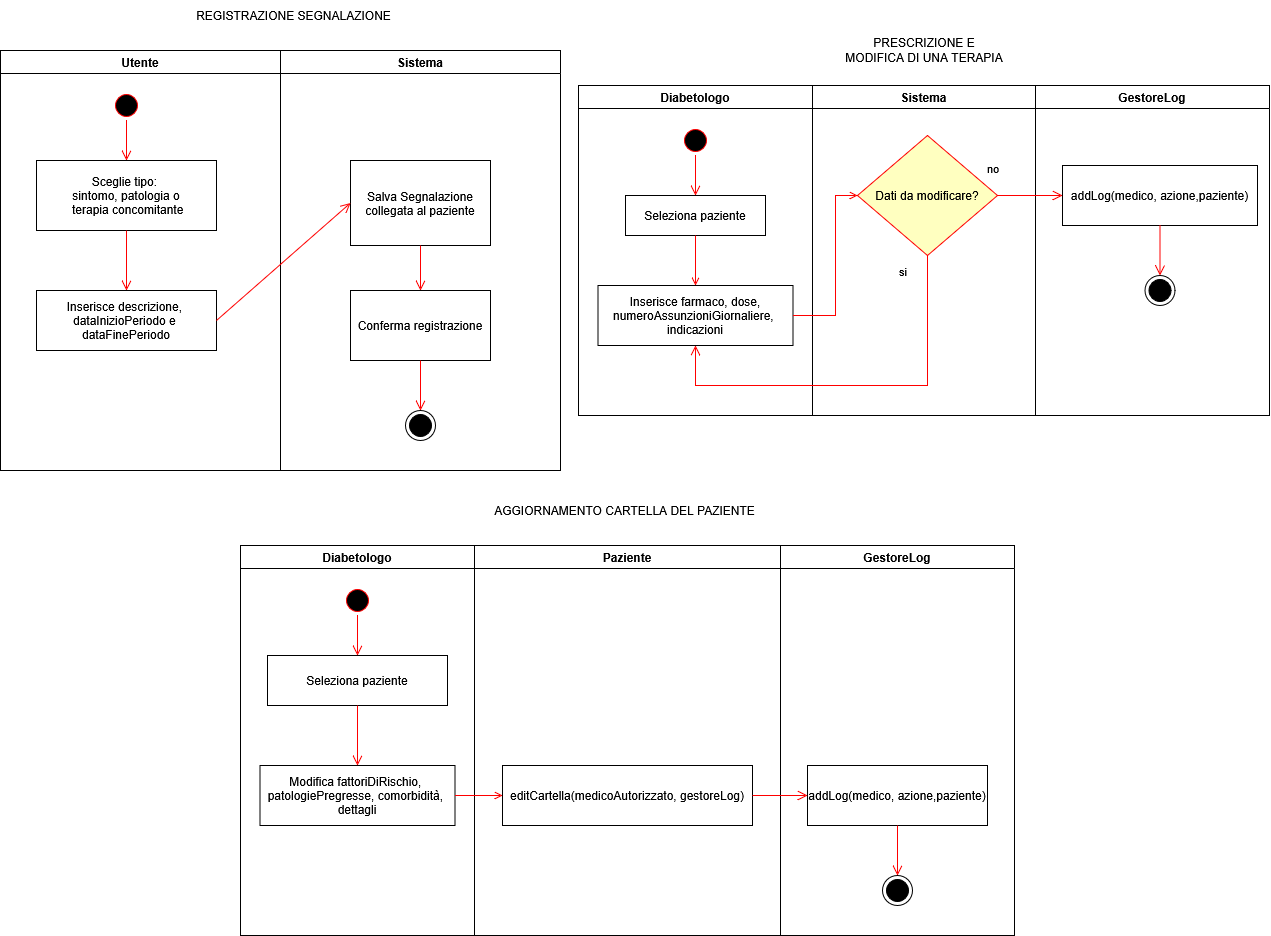

The diagram above was exported from draw.io. Its source (the exported page's mxGraphModel, read from the mxfile embedded in the PNG):
<mxGraphModel dx="3018" dy="2558" grid="1" gridSize="10" guides="1" tooltips="1" connect="1" arrows="1" fold="1" page="1" pageScale="1" pageWidth="320" pageHeight="495" math="0" shadow="0">
  <root>
    <mxCell id="0" />
    <mxCell id="1" parent="0" />
    <mxCell id="BozX6Q6sXpEbVBUvc7tO-203" parent="1" style="swimlane;whiteSpace=wrap" value="Utente" vertex="1">
      <mxGeometry height="420" width="280" x="-640" y="-940" as="geometry">
        <mxRectangle height="30" width="80" x="134" y="130" as="alternateBounds" />
      </mxGeometry>
    </mxCell>
    <mxCell id="BozX6Q6sXpEbVBUvc7tO-204" edge="1" parent="BozX6Q6sXpEbVBUvc7tO-203" source="BozX6Q6sXpEbVBUvc7tO-206" style="edgeStyle=elbowEdgeStyle;elbow=horizontal;verticalAlign=bottom;endArrow=open;endSize=8;strokeColor=#FF0000;endFill=1;rounded=0" target="BozX6Q6sXpEbVBUvc7tO-205" value="">
      <mxGeometry x="100" y="40" as="geometry">
        <mxPoint x="115" y="110" as="targetPoint" />
      </mxGeometry>
    </mxCell>
    <mxCell id="BozX6Q6sXpEbVBUvc7tO-205" parent="BozX6Q6sXpEbVBUvc7tO-203" style="" value="Sceglie tipo: &#10;sintomo, patologia o&#10; terapia concomitante" vertex="1">
      <mxGeometry height="70" width="180" x="36" y="110" as="geometry" />
    </mxCell>
    <mxCell id="BozX6Q6sXpEbVBUvc7tO-206" parent="BozX6Q6sXpEbVBUvc7tO-203" style="ellipse;shape=startState;fillColor=#000000;strokeColor=#ff0000;" value="" vertex="1">
      <mxGeometry height="30" width="30" x="111" y="40" as="geometry" />
    </mxCell>
    <mxCell id="BozX6Q6sXpEbVBUvc7tO-207" parent="BozX6Q6sXpEbVBUvc7tO-203" style="" value="Inserisce descrizione, &#10;dataInizioPeriodo e &#10;dataFinePeriodo" vertex="1">
      <mxGeometry height="60" width="180" x="36" y="240" as="geometry" />
    </mxCell>
    <mxCell id="BozX6Q6sXpEbVBUvc7tO-208" edge="1" parent="BozX6Q6sXpEbVBUvc7tO-203" source="BozX6Q6sXpEbVBUvc7tO-205" style="elbow=horizontal;verticalAlign=bottom;endArrow=open;endSize=8;strokeColor=#FF0000;endFill=1;rounded=0;exitX=0.5;exitY=1;exitDx=0;exitDy=0;entryX=0.5;entryY=0;entryDx=0;entryDy=0;" target="BozX6Q6sXpEbVBUvc7tO-207" value="">
      <mxGeometry x="-20" y="-2090" as="geometry">
        <mxPoint x="160" y="110" as="sourcePoint" />
        <mxPoint x="126" y="220" as="targetPoint" />
      </mxGeometry>
    </mxCell>
    <mxCell id="BozX6Q6sXpEbVBUvc7tO-209" parent="1" style="swimlane;whiteSpace=wrap;startSize=23;" value="Sistema" vertex="1">
      <mxGeometry height="420" width="280" x="-360" y="-940" as="geometry" />
    </mxCell>
    <mxCell id="BozX6Q6sXpEbVBUvc7tO-210" parent="BozX6Q6sXpEbVBUvc7tO-209" style="" value="Salva Segnalazione&#10;collegata al paziente" vertex="1">
      <mxGeometry height="85" width="140" x="70" y="110" as="geometry" />
    </mxCell>
    <mxCell id="BozX6Q6sXpEbVBUvc7tO-211" parent="BozX6Q6sXpEbVBUvc7tO-209" style="" value="Conferma registrazione" vertex="1">
      <mxGeometry height="70" width="140" x="70" y="240" as="geometry" />
    </mxCell>
    <mxCell id="BozX6Q6sXpEbVBUvc7tO-212" parent="BozX6Q6sXpEbVBUvc7tO-209" style="ellipse;html=1;shape=endState;fillColor=strokeColor;" value="" vertex="1">
      <mxGeometry height="30" width="30" x="125" y="360" as="geometry" />
    </mxCell>
    <mxCell id="BozX6Q6sXpEbVBUvc7tO-213" edge="1" parent="BozX6Q6sXpEbVBUvc7tO-209" source="BozX6Q6sXpEbVBUvc7tO-211" style="elbow=horizontal;verticalAlign=bottom;endArrow=open;endSize=8;strokeColor=#FF0000;endFill=1;rounded=0;exitX=0.5;exitY=1;exitDx=0;exitDy=0;entryX=0.5;entryY=0;entryDx=0;entryDy=0;" target="BozX6Q6sXpEbVBUvc7tO-212" value="">
      <mxGeometry x="-314" y="-90" as="geometry">
        <mxPoint x="-154" y="80" as="sourcePoint" />
        <mxPoint x="-154" y="120" as="targetPoint" />
      </mxGeometry>
    </mxCell>
    <mxCell id="BozX6Q6sXpEbVBUvc7tO-214" edge="1" parent="BozX6Q6sXpEbVBUvc7tO-209" source="BozX6Q6sXpEbVBUvc7tO-210" style="elbow=horizontal;verticalAlign=bottom;endArrow=open;endSize=8;strokeColor=#FF0000;endFill=1;rounded=0;entryX=0.5;entryY=0;entryDx=0;entryDy=0;exitX=0.5;exitY=1;exitDx=0;exitDy=0;" target="BozX6Q6sXpEbVBUvc7tO-211" value="">
      <mxGeometry x="-420" y="-4220" as="geometry">
        <mxPoint x="170" y="195.00000000000003" as="sourcePoint" />
        <mxPoint x="170" y="237.02" as="targetPoint" />
      </mxGeometry>
    </mxCell>
    <mxCell id="BozX6Q6sXpEbVBUvc7tO-215" parent="1" style="text;html=1;whiteSpace=wrap;strokeColor=none;fillColor=none;align=center;verticalAlign=middle;rounded=0;" value="&lt;div&gt;REGISTRAZIONE SEGNALAZIONE&lt;/div&gt;" vertex="1">
      <mxGeometry height="30" width="291" x="-492" y="-990" as="geometry" />
    </mxCell>
    <mxCell id="BozX6Q6sXpEbVBUvc7tO-216" edge="1" parent="1" source="BozX6Q6sXpEbVBUvc7tO-207" style="elbow=horizontal;verticalAlign=bottom;endArrow=open;endSize=8;strokeColor=#FF0000;endFill=1;rounded=0;exitX=1;exitY=0.5;exitDx=0;exitDy=0;entryX=0;entryY=0.5;entryDx=0;entryDy=0;" target="BozX6Q6sXpEbVBUvc7tO-210" value="">
      <mxGeometry x="-20" y="-2090" as="geometry">
        <mxPoint x="-520" y="-730" as="sourcePoint" />
        <mxPoint x="-520" y="-670" as="targetPoint" />
      </mxGeometry>
    </mxCell>
    <mxCell id="BozX6Q6sXpEbVBUvc7tO-217" parent="1" style="swimlane;whiteSpace=wrap;startSize=23;" value="Diabetologo" vertex="1">
      <mxGeometry height="390" width="234" x="-400" y="-445" as="geometry">
        <mxRectangle height="30" width="80" x="134" y="130" as="alternateBounds" />
      </mxGeometry>
    </mxCell>
    <mxCell id="BozX6Q6sXpEbVBUvc7tO-218" edge="1" parent="BozX6Q6sXpEbVBUvc7tO-217" source="BozX6Q6sXpEbVBUvc7tO-220" style="edgeStyle=elbowEdgeStyle;elbow=horizontal;verticalAlign=bottom;endArrow=open;endSize=8;strokeColor=#FF0000;endFill=1;rounded=0" target="BozX6Q6sXpEbVBUvc7tO-219" value="">
      <mxGeometry x="100" y="40" as="geometry">
        <mxPoint x="106" y="110" as="targetPoint" />
      </mxGeometry>
    </mxCell>
    <mxCell id="BozX6Q6sXpEbVBUvc7tO-219" parent="BozX6Q6sXpEbVBUvc7tO-217" style="" value="Seleziona paziente" vertex="1">
      <mxGeometry height="50" width="180" x="27" y="110" as="geometry" />
    </mxCell>
    <mxCell id="BozX6Q6sXpEbVBUvc7tO-220" parent="BozX6Q6sXpEbVBUvc7tO-217" style="ellipse;shape=startState;fillColor=#000000;strokeColor=#ff0000;" value="" vertex="1">
      <mxGeometry height="30" width="30" x="102" y="40" as="geometry" />
    </mxCell>
    <mxCell id="BozX6Q6sXpEbVBUvc7tO-221" parent="BozX6Q6sXpEbVBUvc7tO-217" style="" value="Modifica fattoriDiRischio, &#10;patologiePregresse, comorbidità, &#10;dettagli" vertex="1">
      <mxGeometry height="60" width="195" x="19.5" y="220" as="geometry" />
    </mxCell>
    <mxCell id="BozX6Q6sXpEbVBUvc7tO-222" edge="1" parent="BozX6Q6sXpEbVBUvc7tO-217" source="BozX6Q6sXpEbVBUvc7tO-219" style="elbow=horizontal;verticalAlign=bottom;endArrow=open;endSize=8;strokeColor=#FF0000;endFill=1;rounded=0;exitX=0.5;exitY=1;exitDx=0;exitDy=0;entryX=0.5;entryY=0;entryDx=0;entryDy=0;" target="BozX6Q6sXpEbVBUvc7tO-221" value="">
      <mxGeometry x="-74" y="-4750" as="geometry">
        <mxPoint x="117" y="160" as="sourcePoint" />
        <mxPoint x="117" y="200" as="targetPoint" />
      </mxGeometry>
    </mxCell>
    <mxCell id="BozX6Q6sXpEbVBUvc7tO-223" parent="1" style="swimlane;whiteSpace=wrap;startSize=23;" value="Paziente" vertex="1">
      <mxGeometry height="390" width="306" x="-166" y="-445" as="geometry" />
    </mxCell>
    <mxCell id="BozX6Q6sXpEbVBUvc7tO-224" parent="BozX6Q6sXpEbVBUvc7tO-223" style="" value="editCartella(medicoAutorizzato, gestoreLog)" vertex="1">
      <mxGeometry height="60" width="250" x="28" y="220" as="geometry" />
    </mxCell>
    <mxCell id="BozX6Q6sXpEbVBUvc7tO-225" parent="BozX6Q6sXpEbVBUvc7tO-223" style="swimlane;whiteSpace=wrap;startSize=23;" value="GestoreLog" vertex="1">
      <mxGeometry height="390" width="234" x="306" as="geometry">
        <mxRectangle height="30" width="80" x="134" y="130" as="alternateBounds" />
      </mxGeometry>
    </mxCell>
    <mxCell id="BozX6Q6sXpEbVBUvc7tO-226" parent="BozX6Q6sXpEbVBUvc7tO-225" style="" value="addLog(medico, azione,paziente)" vertex="1">
      <mxGeometry height="60" width="180" x="27" y="220" as="geometry" />
    </mxCell>
    <mxCell id="BozX6Q6sXpEbVBUvc7tO-227" edge="1" parent="BozX6Q6sXpEbVBUvc7tO-225" source="BozX6Q6sXpEbVBUvc7tO-226" style="elbow=horizontal;verticalAlign=bottom;endArrow=open;endSize=8;strokeColor=#FF0000;endFill=1;rounded=0;exitX=0.5;exitY=1;exitDx=0;exitDy=0;entryX=0.5;entryY=0;entryDx=0;entryDy=0;" target="BozX6Q6sXpEbVBUvc7tO-228" value="">
      <mxGeometry x="-74" y="-4750" as="geometry">
        <mxPoint x="117" y="265" as="sourcePoint" />
        <mxPoint x="117" y="325" as="targetPoint" />
      </mxGeometry>
    </mxCell>
    <mxCell id="BozX6Q6sXpEbVBUvc7tO-228" parent="BozX6Q6sXpEbVBUvc7tO-225" style="ellipse;html=1;shape=endState;fillColor=strokeColor;" value="" vertex="1">
      <mxGeometry height="30" width="30" x="102" y="330" as="geometry" />
    </mxCell>
    <mxCell id="BozX6Q6sXpEbVBUvc7tO-229" edge="1" parent="BozX6Q6sXpEbVBUvc7tO-223" source="BozX6Q6sXpEbVBUvc7tO-224" style="elbow=horizontal;verticalAlign=bottom;endArrow=open;endSize=8;strokeColor=#FF0000;endFill=1;rounded=0;exitX=1;exitY=0.5;exitDx=0;exitDy=0;entryX=0;entryY=0.5;entryDx=0;entryDy=0;" target="BozX6Q6sXpEbVBUvc7tO-226" value="">
      <mxGeometry x="406" y="40" as="geometry">
        <mxPoint x="411" y="70" as="sourcePoint" />
        <mxPoint x="400" y="110" as="targetPoint" />
      </mxGeometry>
    </mxCell>
    <mxCell id="BozX6Q6sXpEbVBUvc7tO-230" edge="1" parent="1" source="BozX6Q6sXpEbVBUvc7tO-221" style="endArrow=open;strokeColor=#FF0000;endFill=1;rounded=0;entryX=0;entryY=0.5;entryDx=0;entryDy=0;exitX=1;exitY=0.5;exitDx=0;exitDy=0;" target="BozX6Q6sXpEbVBUvc7tO-224" value="">
      <mxGeometry relative="1" as="geometry">
        <mxPoint x="15" y="-310" as="targetPoint" />
      </mxGeometry>
    </mxCell>
    <mxCell id="BozX6Q6sXpEbVBUvc7tO-231" parent="1" style="text;html=1;whiteSpace=wrap;strokeColor=none;fillColor=none;align=center;verticalAlign=middle;rounded=0;" value="AGGIORNAMENTO CARTELLA DEL PAZIENTE" vertex="1">
      <mxGeometry height="30" width="323" x="-177.5" y="-495" as="geometry" />
    </mxCell>
    <mxCell id="BozX6Q6sXpEbVBUvc7tO-232" parent="1" style="swimlane;whiteSpace=wrap" value="Diabetologo" vertex="1">
      <mxGeometry height="330" width="234" x="-62" y="-905" as="geometry">
        <mxRectangle height="30" width="80" x="134" y="130" as="alternateBounds" />
      </mxGeometry>
    </mxCell>
    <mxCell id="BozX6Q6sXpEbVBUvc7tO-233" edge="1" parent="BozX6Q6sXpEbVBUvc7tO-232" source="BozX6Q6sXpEbVBUvc7tO-235" style="edgeStyle=elbowEdgeStyle;elbow=horizontal;verticalAlign=bottom;endArrow=open;endSize=8;strokeColor=#FF0000;endFill=1;rounded=0;entryX=0.5;entryY=0;entryDx=0;entryDy=0;exitX=0.5;exitY=1;exitDx=0;exitDy=0;" target="BozX6Q6sXpEbVBUvc7tO-234" value="">
      <mxGeometry x="100" y="40" as="geometry">
        <mxPoint x="106" y="110" as="targetPoint" />
      </mxGeometry>
    </mxCell>
    <mxCell id="BozX6Q6sXpEbVBUvc7tO-234" parent="BozX6Q6sXpEbVBUvc7tO-232" style="" value="Seleziona paziente" vertex="1">
      <mxGeometry height="40" width="140" x="47" y="110" as="geometry" />
    </mxCell>
    <mxCell id="BozX6Q6sXpEbVBUvc7tO-235" parent="BozX6Q6sXpEbVBUvc7tO-232" style="ellipse;shape=startState;fillColor=#000000;strokeColor=#ff0000;" value="" vertex="1">
      <mxGeometry height="30" width="30" x="102" y="40" as="geometry" />
    </mxCell>
    <mxCell id="BozX6Q6sXpEbVBUvc7tO-236" parent="BozX6Q6sXpEbVBUvc7tO-232" style="" value="Inserisce farmaco, dose,&#10;numeroAssunzioniGiornaliere, &#10;indicazioni" vertex="1">
      <mxGeometry height="60" width="195" x="19.5" y="200" as="geometry" />
    </mxCell>
    <mxCell id="BozX6Q6sXpEbVBUvc7tO-237" edge="1" parent="BozX6Q6sXpEbVBUvc7tO-232" source="BozX6Q6sXpEbVBUvc7tO-234" style="endArrow=open;strokeColor=#FF0000;endFill=1;rounded=0;entryX=0.5;entryY=0;entryDx=0;entryDy=0;exitX=0.5;exitY=1;exitDx=0;exitDy=0;" target="BozX6Q6sXpEbVBUvc7tO-236" value="">
      <mxGeometry relative="1" as="geometry">
        <mxPoint x="403" y="135" as="targetPoint" />
      </mxGeometry>
    </mxCell>
    <mxCell id="BozX6Q6sXpEbVBUvc7tO-238" parent="1" style="swimlane;whiteSpace=wrap;startSize=23;" value="Sistema" vertex="1">
      <mxGeometry height="330" width="223" x="172" y="-905" as="geometry" />
    </mxCell>
    <mxCell id="BozX6Q6sXpEbVBUvc7tO-239" parent="BozX6Q6sXpEbVBUvc7tO-238" style="rhombus;whiteSpace=wrap;html=1;fontColor=#000000;fillColor=#ffffc0;strokeColor=#ff0000;" value="Dati da modificare?" vertex="1">
      <mxGeometry height="120" width="140" x="45" y="50" as="geometry" />
    </mxCell>
    <mxCell id="BozX6Q6sXpEbVBUvc7tO-240" parent="1" style="text;html=1;whiteSpace=wrap;strokeColor=none;fillColor=none;align=center;verticalAlign=middle;rounded=0;" value="PRESCRIZIONE E MODIFICA DI UNA TERAPIA" vertex="1">
      <mxGeometry height="30" width="164" x="202" y="-955" as="geometry" />
    </mxCell>
    <mxCell id="BozX6Q6sXpEbVBUvc7tO-241" edge="1" parent="1" source="BozX6Q6sXpEbVBUvc7tO-236" style="endArrow=open;strokeColor=#FF0000;endFill=1;rounded=0;entryX=0;entryY=0.5;entryDx=0;entryDy=0;exitX=1;exitY=0.5;exitDx=0;exitDy=0;edgeStyle=orthogonalEdgeStyle;" target="BozX6Q6sXpEbVBUvc7tO-239" value="">
      <mxGeometry relative="1" as="geometry">
        <Array as="points">
          <mxPoint x="195" y="-675" />
          <mxPoint x="195" y="-795" />
        </Array>
        <mxPoint x="45" y="-735" as="sourcePoint" />
        <mxPoint x="45" y="-685" as="targetPoint" />
      </mxGeometry>
    </mxCell>
    <mxCell id="BozX6Q6sXpEbVBUvc7tO-242" edge="1" parent="1" source="BozX6Q6sXpEbVBUvc7tO-239" style="html=1;align=left;verticalAlign=top;endArrow=open;endSize=8;strokeColor=#ff0000;rounded=0;exitX=0.5;exitY=1;exitDx=0;exitDy=0;entryX=0.5;entryY=1;entryDx=0;entryDy=0;edgeStyle=orthogonalEdgeStyle;" target="BozX6Q6sXpEbVBUvc7tO-236" value="&lt;div&gt;si&lt;/div&gt;">
      <mxGeometry relative="1" x="-0.9847" y="-30" as="geometry">
        <mxPoint as="offset" />
        <Array as="points">
          <mxPoint x="287" y="-605" />
          <mxPoint x="55" y="-605" />
        </Array>
        <mxPoint x="234" y="-177.5" as="targetPoint" />
      </mxGeometry>
    </mxCell>
    <mxCell id="BozX6Q6sXpEbVBUvc7tO-243" parent="1" style="swimlane;whiteSpace=wrap;startSize=23;" value="GestoreLog" vertex="1">
      <mxGeometry height="330" width="234" x="395" y="-905" as="geometry">
        <mxRectangle height="30" width="80" x="134" y="130" as="alternateBounds" />
      </mxGeometry>
    </mxCell>
    <mxCell id="BozX6Q6sXpEbVBUvc7tO-244" parent="BozX6Q6sXpEbVBUvc7tO-243" style="" value="addLog(medico, azione,paziente)" vertex="1">
      <mxGeometry height="60" width="195" x="27" y="80" as="geometry" />
    </mxCell>
    <mxCell id="BozX6Q6sXpEbVBUvc7tO-245" edge="1" parent="BozX6Q6sXpEbVBUvc7tO-243" source="BozX6Q6sXpEbVBUvc7tO-244" style="elbow=horizontal;verticalAlign=bottom;endArrow=open;endSize=8;strokeColor=#FF0000;endFill=1;rounded=0;exitX=0.5;exitY=1;exitDx=0;exitDy=0;entryX=0.5;entryY=0;entryDx=0;entryDy=0;" target="BozX6Q6sXpEbVBUvc7tO-246" value="">
      <mxGeometry x="-74" y="-4750" as="geometry">
        <mxPoint x="117" y="265" as="sourcePoint" />
        <mxPoint x="117" y="325" as="targetPoint" />
      </mxGeometry>
    </mxCell>
    <mxCell id="BozX6Q6sXpEbVBUvc7tO-246" parent="BozX6Q6sXpEbVBUvc7tO-243" style="ellipse;html=1;shape=endState;fillColor=strokeColor;" value="" vertex="1">
      <mxGeometry height="30" width="30" x="109.5" y="190" as="geometry" />
    </mxCell>
    <mxCell id="BozX6Q6sXpEbVBUvc7tO-247" edge="1" parent="1" source="BozX6Q6sXpEbVBUvc7tO-239" style="html=1;align=left;verticalAlign=top;endArrow=open;endSize=8;strokeColor=#ff0000;rounded=0;exitX=1;exitY=0.5;exitDx=0;exitDy=0;entryX=0;entryY=0.5;entryDx=0;entryDy=0;" target="BozX6Q6sXpEbVBUvc7tO-244" value="no">
      <mxGeometry relative="1" x="-1" y="22" as="geometry">
        <mxPoint x="-12" y="-18" as="offset" />
        <mxPoint x="528" y="-357.5" as="sourcePoint" />
        <mxPoint x="420" y="-795" as="targetPoint" />
      </mxGeometry>
    </mxCell>
  </root>
</mxGraphModel>